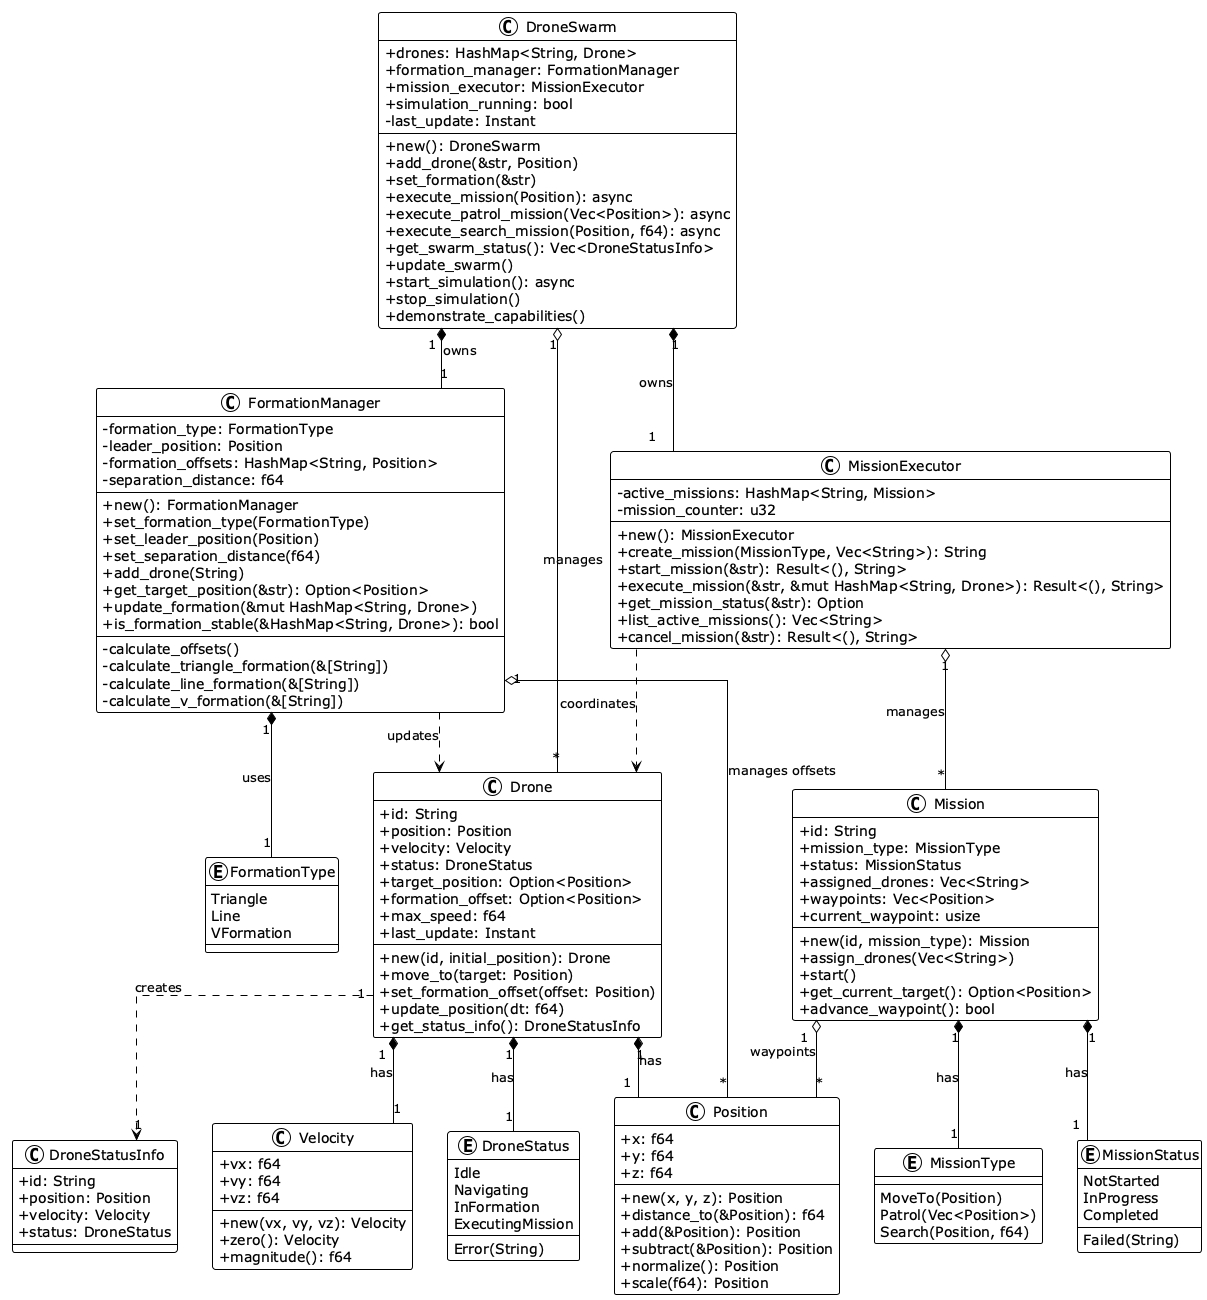

The diagram above was rendered by PlantUML. Its source (embedded in the PNG):
@startuml UAV Swarm Class Diagram
!theme plain
skinparam classAttributeIconSize 0
skinparam linetype ortho

' Core Data Structures
class Position {
  +x: f64
  +y: f64
  +z: f64
  --
  +new(x, y, z): Position
  +distance_to(&Position): f64
  +add(&Position): Position
  +subtract(&Position): Position
  +normalize(): Position
  +scale(f64): Position
}

class Velocity {
  +vx: f64
  +vy: f64
  +vz: f64
  --
  +new(vx, vy, vz): Velocity
  +zero(): Velocity
  +magnitude(): f64
}

enum DroneStatus {
  Idle
  Navigating
  InFormation
  ExecutingMission
  Error(String)
}

class Drone {
  +id: String
  +position: Position
  +velocity: Velocity
  +status: DroneStatus
  +target_position: Option<Position>
  +formation_offset: Option<Position>
  +max_speed: f64
  +last_update: Instant
  --
  +new(id, initial_position): Drone
  +move_to(target: Position)
  +set_formation_offset(offset: Position)
  +update_position(dt: f64)
  +get_status_info(): DroneStatusInfo
}

class DroneStatusInfo {
  +id: String
  +position: Position
  +velocity: Velocity
  +status: DroneStatus
}

' Formation System
enum FormationType {
  Triangle
  Line
  VFormation
}

class FormationManager {
  -formation_type: FormationType
  -leader_position: Position
  -formation_offsets: HashMap<String, Position>
  -separation_distance: f64
  --
  +new(): FormationManager
  +set_formation_type(FormationType)
  +set_leader_position(Position)
  +set_separation_distance(f64)
  +add_drone(String)
  +get_target_position(&str): Option<Position>
  +update_formation(&mut HashMap<String, Drone>)
  +is_formation_stable(&HashMap<String, Drone>): bool
  --
  -calculate_offsets()
  -calculate_triangle_formation(&[String])
  -calculate_line_formation(&[String])
  -calculate_v_formation(&[String])
}

' Mission System
enum MissionType {
  MoveTo(Position)
  Patrol(Vec<Position>)
  Search(Position, f64)
}

enum MissionStatus {
  NotStarted
  InProgress
  Completed
  Failed(String)
}

class Mission {
  +id: String
  +mission_type: MissionType
  +status: MissionStatus
  +assigned_drones: Vec<String>
  +waypoints: Vec<Position>
  +current_waypoint: usize
  --
  +new(id, mission_type): Mission
  +assign_drones(Vec<String>)
  +start()
  +get_current_target(): Option<Position>
  +advance_waypoint(): bool
}

class MissionExecutor {
  -active_missions: HashMap<String, Mission>
  -mission_counter: u32
  --
  +new(): MissionExecutor
  +create_mission(MissionType, Vec<String>): String
  +start_mission(&str): Result<(), String>
  +execute_mission(&str, &mut HashMap<String, Drone>): Result<(), String>
  +get_mission_status(&str): Option<&MissionStatus>
  +list_active_missions(): Vec<String>
  +cancel_mission(&str): Result<(), String>
}

' Swarm Orchestrator
class DroneSwarm {
  +drones: HashMap<String, Drone>
  +formation_manager: FormationManager
  +mission_executor: MissionExecutor
  +simulation_running: bool
  -last_update: Instant
  --
  +new(): DroneSwarm
  +add_drone(&str, Position)
  +set_formation(&str)
  +execute_mission(Position): async
  +execute_patrol_mission(Vec<Position>): async
  +execute_search_mission(Position, f64): async
  +get_swarm_status(): Vec<DroneStatusInfo>
  +update_swarm()
  +start_simulation(): async
  +stop_simulation()
  +demonstrate_capabilities()
}

' Relationships
Drone "1" *-- "1" Position : has
Drone "1" *-- "1" Velocity : has
Drone "1" *-- "1" DroneStatus : has
Drone "1" ..> "1" DroneStatusInfo : creates

FormationManager "1" *-- "1" FormationType : uses
FormationManager "1" o-- "*" Position : manages offsets
FormationManager ..> Drone : updates

Mission "1" *-- "1" MissionType : has
Mission "1" *-- "1" MissionStatus : has
Mission "1" o-- "*" Position : waypoints

MissionExecutor "1" o-- "*" Mission : manages
MissionExecutor ..> Drone : coordinates

DroneSwarm "1" *-- "1" FormationManager : owns
DroneSwarm "1" *-- "1" MissionExecutor : owns
DroneSwarm "1" o-- "*" Drone : manages

@enduml